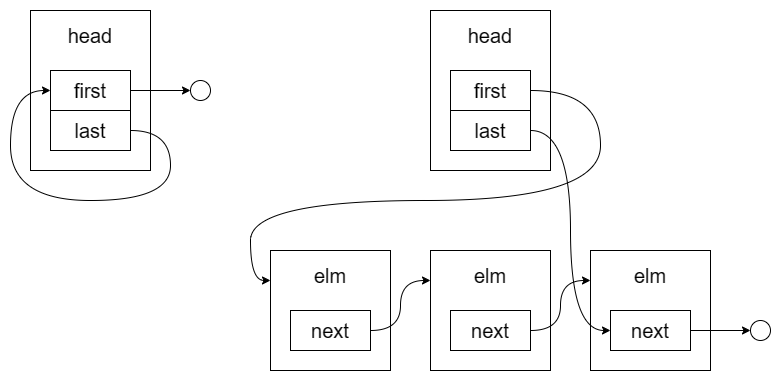

The diagram above was exported from draw.io. Its source (the exported page's mxGraphModel, read from the mxfile embedded in the PNG):
<mxGraphModel dx="1050" dy="611" grid="1" gridSize="10" guides="1" tooltips="1" connect="1" arrows="1" fold="1" page="1" pageScale="1" pageWidth="827" pageHeight="1169" math="0" shadow="0">
  <root>
    <mxCell id="0" />
    <mxCell id="1" parent="0" />
    <mxCell id="9k2rEvrS8zb9RsBSxXWa-1" value="" style="rounded=0;whiteSpace=wrap;html=1;" vertex="1" parent="1">
      <mxGeometry x="80" y="160" width="120" height="160" as="geometry" />
    </mxCell>
    <mxCell id="9k2rEvrS8zb9RsBSxXWa-2" value="&lt;font style=&quot;font-size: 20px;&quot;&gt;head&lt;/font&gt;" style="text;html=1;align=center;verticalAlign=middle;whiteSpace=wrap;rounded=0;" vertex="1" parent="1">
      <mxGeometry x="110" y="170" width="60" height="30" as="geometry" />
    </mxCell>
    <mxCell id="9k2rEvrS8zb9RsBSxXWa-7" style="edgeStyle=orthogonalEdgeStyle;rounded=0;orthogonalLoop=1;jettySize=auto;html=1;exitX=1;exitY=0.5;exitDx=0;exitDy=0;" edge="1" parent="1" source="9k2rEvrS8zb9RsBSxXWa-3" target="9k2rEvrS8zb9RsBSxXWa-6">
      <mxGeometry relative="1" as="geometry" />
    </mxCell>
    <mxCell id="9k2rEvrS8zb9RsBSxXWa-3" value="&lt;font style=&quot;font-size: 20px;&quot;&gt;first&lt;/font&gt;" style="rounded=0;whiteSpace=wrap;html=1;" vertex="1" parent="1">
      <mxGeometry x="100" y="220" width="80" height="40" as="geometry" />
    </mxCell>
    <mxCell id="9k2rEvrS8zb9RsBSxXWa-5" style="edgeStyle=orthogonalEdgeStyle;rounded=0;orthogonalLoop=1;jettySize=auto;html=1;exitX=1;exitY=0.5;exitDx=0;exitDy=0;entryX=0;entryY=0.5;entryDx=0;entryDy=0;curved=1;" edge="1" parent="1" source="9k2rEvrS8zb9RsBSxXWa-4" target="9k2rEvrS8zb9RsBSxXWa-3">
      <mxGeometry relative="1" as="geometry">
        <Array as="points">
          <mxPoint x="220" y="280" />
          <mxPoint x="220" y="350" />
          <mxPoint x="60" y="350" />
          <mxPoint x="60" y="240" />
        </Array>
      </mxGeometry>
    </mxCell>
    <mxCell id="9k2rEvrS8zb9RsBSxXWa-4" value="&lt;font style=&quot;font-size: 20px;&quot;&gt;last&lt;/font&gt;" style="rounded=0;whiteSpace=wrap;html=1;" vertex="1" parent="1">
      <mxGeometry x="100" y="260" width="80" height="40" as="geometry" />
    </mxCell>
    <mxCell id="9k2rEvrS8zb9RsBSxXWa-6" value="" style="ellipse;whiteSpace=wrap;html=1;aspect=fixed;" vertex="1" parent="1">
      <mxGeometry x="240" y="230" width="20" height="20" as="geometry" />
    </mxCell>
    <mxCell id="9k2rEvrS8zb9RsBSxXWa-8" value="" style="rounded=0;whiteSpace=wrap;html=1;" vertex="1" parent="1">
      <mxGeometry x="480" y="160" width="120" height="160" as="geometry" />
    </mxCell>
    <mxCell id="9k2rEvrS8zb9RsBSxXWa-9" value="&lt;font style=&quot;font-size: 20px;&quot;&gt;head&lt;/font&gt;" style="text;html=1;align=center;verticalAlign=middle;whiteSpace=wrap;rounded=0;" vertex="1" parent="1">
      <mxGeometry x="510" y="170" width="60" height="30" as="geometry" />
    </mxCell>
    <mxCell id="9k2rEvrS8zb9RsBSxXWa-24" style="edgeStyle=orthogonalEdgeStyle;rounded=0;orthogonalLoop=1;jettySize=auto;html=1;exitX=1;exitY=0.5;exitDx=0;exitDy=0;entryX=0;entryY=0.25;entryDx=0;entryDy=0;curved=1;" edge="1" parent="1" source="9k2rEvrS8zb9RsBSxXWa-11" target="9k2rEvrS8zb9RsBSxXWa-15">
      <mxGeometry relative="1" as="geometry">
        <Array as="points">
          <mxPoint x="650" y="240" />
          <mxPoint x="650" y="350" />
          <mxPoint x="300" y="350" />
          <mxPoint x="300" y="430" />
        </Array>
      </mxGeometry>
    </mxCell>
    <mxCell id="9k2rEvrS8zb9RsBSxXWa-11" value="&lt;font style=&quot;font-size: 20px;&quot;&gt;first&lt;/font&gt;" style="rounded=0;whiteSpace=wrap;html=1;" vertex="1" parent="1">
      <mxGeometry x="500" y="220" width="80" height="40" as="geometry" />
    </mxCell>
    <mxCell id="9k2rEvrS8zb9RsBSxXWa-13" value="&lt;font style=&quot;font-size: 20px;&quot;&gt;last&lt;/font&gt;" style="rounded=0;whiteSpace=wrap;html=1;" vertex="1" parent="1">
      <mxGeometry x="500" y="260" width="80" height="40" as="geometry" />
    </mxCell>
    <mxCell id="9k2rEvrS8zb9RsBSxXWa-14" value="" style="ellipse;whiteSpace=wrap;html=1;aspect=fixed;" vertex="1" parent="1">
      <mxGeometry x="800" y="470" width="20" height="20" as="geometry" />
    </mxCell>
    <mxCell id="9k2rEvrS8zb9RsBSxXWa-15" value="" style="rounded=0;whiteSpace=wrap;html=1;" vertex="1" parent="1">
      <mxGeometry x="320" y="400" width="120" height="120" as="geometry" />
    </mxCell>
    <mxCell id="9k2rEvrS8zb9RsBSxXWa-25" style="edgeStyle=orthogonalEdgeStyle;rounded=0;orthogonalLoop=1;jettySize=auto;html=1;exitX=1;exitY=0.5;exitDx=0;exitDy=0;entryX=0;entryY=0.25;entryDx=0;entryDy=0;curved=1;" edge="1" parent="1" source="9k2rEvrS8zb9RsBSxXWa-16" target="9k2rEvrS8zb9RsBSxXWa-18">
      <mxGeometry relative="1" as="geometry" />
    </mxCell>
    <mxCell id="9k2rEvrS8zb9RsBSxXWa-16" value="&lt;font style=&quot;font-size: 20px;&quot;&gt;next&lt;/font&gt;" style="rounded=0;whiteSpace=wrap;html=1;" vertex="1" parent="1">
      <mxGeometry x="340" y="460" width="80" height="40" as="geometry" />
    </mxCell>
    <mxCell id="9k2rEvrS8zb9RsBSxXWa-17" value="&lt;font style=&quot;font-size: 20px;&quot;&gt;elm&lt;/font&gt;" style="text;html=1;align=center;verticalAlign=middle;whiteSpace=wrap;rounded=0;" vertex="1" parent="1">
      <mxGeometry x="350" y="410" width="60" height="30" as="geometry" />
    </mxCell>
    <mxCell id="9k2rEvrS8zb9RsBSxXWa-18" value="" style="rounded=0;whiteSpace=wrap;html=1;" vertex="1" parent="1">
      <mxGeometry x="480" y="400" width="120" height="120" as="geometry" />
    </mxCell>
    <mxCell id="9k2rEvrS8zb9RsBSxXWa-26" style="edgeStyle=orthogonalEdgeStyle;rounded=0;orthogonalLoop=1;jettySize=auto;html=1;exitX=1;exitY=0.5;exitDx=0;exitDy=0;entryX=0;entryY=0.25;entryDx=0;entryDy=0;curved=1;" edge="1" parent="1" source="9k2rEvrS8zb9RsBSxXWa-19" target="9k2rEvrS8zb9RsBSxXWa-21">
      <mxGeometry relative="1" as="geometry" />
    </mxCell>
    <mxCell id="9k2rEvrS8zb9RsBSxXWa-19" value="&lt;font style=&quot;font-size: 20px;&quot;&gt;next&lt;/font&gt;" style="rounded=0;whiteSpace=wrap;html=1;" vertex="1" parent="1">
      <mxGeometry x="500" y="460" width="80" height="40" as="geometry" />
    </mxCell>
    <mxCell id="9k2rEvrS8zb9RsBSxXWa-20" value="&lt;font style=&quot;font-size: 20px;&quot;&gt;elm&lt;/font&gt;" style="text;html=1;align=center;verticalAlign=middle;whiteSpace=wrap;rounded=0;" vertex="1" parent="1">
      <mxGeometry x="510" y="410" width="60" height="30" as="geometry" />
    </mxCell>
    <mxCell id="9k2rEvrS8zb9RsBSxXWa-21" value="" style="rounded=0;whiteSpace=wrap;html=1;" vertex="1" parent="1">
      <mxGeometry x="640" y="400" width="120" height="120" as="geometry" />
    </mxCell>
    <mxCell id="9k2rEvrS8zb9RsBSxXWa-27" style="edgeStyle=orthogonalEdgeStyle;rounded=0;orthogonalLoop=1;jettySize=auto;html=1;exitX=1;exitY=0.5;exitDx=0;exitDy=0;" edge="1" parent="1" source="9k2rEvrS8zb9RsBSxXWa-22" target="9k2rEvrS8zb9RsBSxXWa-14">
      <mxGeometry relative="1" as="geometry" />
    </mxCell>
    <mxCell id="9k2rEvrS8zb9RsBSxXWa-22" value="&lt;font style=&quot;font-size: 20px;&quot;&gt;next&lt;/font&gt;" style="rounded=0;whiteSpace=wrap;html=1;" vertex="1" parent="1">
      <mxGeometry x="660" y="460" width="80" height="40" as="geometry" />
    </mxCell>
    <mxCell id="9k2rEvrS8zb9RsBSxXWa-23" value="&lt;font style=&quot;font-size: 20px;&quot;&gt;elm&lt;/font&gt;" style="text;html=1;align=center;verticalAlign=middle;whiteSpace=wrap;rounded=0;" vertex="1" parent="1">
      <mxGeometry x="670" y="410" width="60" height="30" as="geometry" />
    </mxCell>
    <mxCell id="9k2rEvrS8zb9RsBSxXWa-28" style="edgeStyle=orthogonalEdgeStyle;rounded=0;orthogonalLoop=1;jettySize=auto;html=1;exitX=1;exitY=0.5;exitDx=0;exitDy=0;entryX=0;entryY=0.5;entryDx=0;entryDy=0;curved=1;" edge="1" parent="1" source="9k2rEvrS8zb9RsBSxXWa-13" target="9k2rEvrS8zb9RsBSxXWa-22">
      <mxGeometry relative="1" as="geometry" />
    </mxCell>
  </root>
</mxGraphModel>